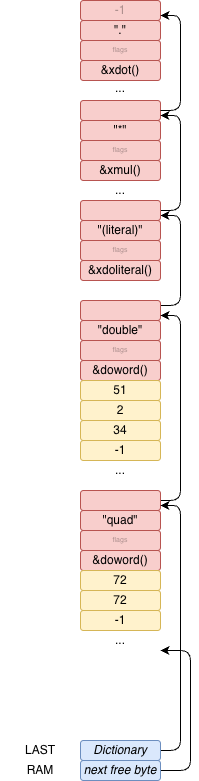

The diagram above was exported from draw.io. Its source (the exported page's mxGraphModel, read from the mxfile embedded in the PNG):
<mxGraphModel dx="1092" dy="857" grid="1" gridSize="10" guides="1" tooltips="1" connect="1" arrows="1" fold="1" page="1" pageScale="1" pageWidth="1100" pageHeight="850" math="0" shadow="0">
  <root>
    <mxCell id="0" />
    <mxCell id="1" parent="0" />
    <mxCell id="8baVeYcpc15CNprfrHO5-1" value="..." style="rounded=1;whiteSpace=wrap;html=1;fillColor=none;strokeColor=none;" vertex="1" parent="1">
      <mxGeometry x="240" y="220" width="80" height="20" as="geometry" />
    </mxCell>
    <mxCell id="8baVeYcpc15CNprfrHO5-2" value="" style="rounded=1;whiteSpace=wrap;html=1;fillColor=#f8cecc;strokeColor=#b85450;textOpacity=30;fontSize=7;" vertex="1" parent="1">
      <mxGeometry x="240" y="140" width="80" height="20" as="geometry" />
    </mxCell>
    <mxCell id="8baVeYcpc15CNprfrHO5-3" value="&quot;*&quot;" style="rounded=1;whiteSpace=wrap;html=1;fillColor=#f8cecc;strokeColor=#b85450;" vertex="1" parent="1">
      <mxGeometry x="240" y="160" width="80" height="20" as="geometry" />
    </mxCell>
    <mxCell id="8baVeYcpc15CNprfrHO5-4" value="&amp;amp;xmul()" style="rounded=1;whiteSpace=wrap;html=1;fillColor=#f8cecc;strokeColor=#b85450;" vertex="1" parent="1">
      <mxGeometry x="240" y="200" width="80" height="20" as="geometry" />
    </mxCell>
    <mxCell id="8baVeYcpc15CNprfrHO5-5" value="flags" style="rounded=1;whiteSpace=wrap;html=1;fillColor=#f8cecc;strokeColor=#b85450;textOpacity=30;fontSize=7;" vertex="1" parent="1">
      <mxGeometry x="240" y="180" width="80" height="20" as="geometry" />
    </mxCell>
    <mxCell id="8baVeYcpc15CNprfrHO5-6" value="..." style="rounded=1;whiteSpace=wrap;html=1;fillColor=none;strokeColor=none;" vertex="1" parent="1">
      <mxGeometry x="220" y="117.5" width="120" height="20" as="geometry" />
    </mxCell>
    <mxCell id="8baVeYcpc15CNprfrHO5-7" style="edgeStyle=orthogonalEdgeStyle;shape=connector;curved=0;rounded=1;orthogonalLoop=1;jettySize=auto;html=1;exitX=1;exitY=0.25;exitDx=0;exitDy=0;entryX=1;entryY=0.75;entryDx=0;entryDy=0;strokeColor=default;align=center;verticalAlign=middle;fontFamily=Helvetica;fontSize=11;fontColor=default;labelBackgroundColor=default;endArrow=classic;" edge="1" parent="1" source="8baVeYcpc15CNprfrHO5-8" target="8baVeYcpc15CNprfrHO5-27">
      <mxGeometry relative="1" as="geometry" />
    </mxCell>
    <mxCell id="8baVeYcpc15CNprfrHO5-8" value="" style="rounded=1;whiteSpace=wrap;html=1;fillColor=#f8cecc;strokeColor=#b85450;textOpacity=30;fontSize=7;" vertex="1" parent="1">
      <mxGeometry x="240" y="340" width="80" height="20" as="geometry" />
    </mxCell>
    <mxCell id="8baVeYcpc15CNprfrHO5-9" value="&quot;double&quot;" style="rounded=1;whiteSpace=wrap;html=1;fillColor=#f8cecc;strokeColor=#b85450;" vertex="1" parent="1">
      <mxGeometry x="240" y="360" width="80" height="20" as="geometry" />
    </mxCell>
    <mxCell id="8baVeYcpc15CNprfrHO5-10" value="&amp;amp;doword()" style="rounded=1;whiteSpace=wrap;html=1;fillColor=#f8cecc;strokeColor=#b85450;" vertex="1" parent="1">
      <mxGeometry x="240" y="400" width="80" height="20" as="geometry" />
    </mxCell>
    <mxCell id="8baVeYcpc15CNprfrHO5-11" value="flags" style="rounded=1;whiteSpace=wrap;html=1;fillColor=#f8cecc;strokeColor=#b85450;textOpacity=30;fontSize=7;" vertex="1" parent="1">
      <mxGeometry x="240" y="380" width="80" height="20" as="geometry" />
    </mxCell>
    <mxCell id="8baVeYcpc15CNprfrHO5-12" value="51" style="rounded=1;whiteSpace=wrap;html=1;fillColor=#fff2cc;strokeColor=#d6b656;" vertex="1" parent="1">
      <mxGeometry x="240" y="420" width="80" height="20" as="geometry" />
    </mxCell>
    <mxCell id="8baVeYcpc15CNprfrHO5-13" value="2" style="rounded=1;whiteSpace=wrap;html=1;fillColor=#fff2cc;strokeColor=#d6b656;" vertex="1" parent="1">
      <mxGeometry x="240" y="440" width="80" height="20" as="geometry" />
    </mxCell>
    <mxCell id="8baVeYcpc15CNprfrHO5-14" value="34" style="rounded=1;whiteSpace=wrap;html=1;fillColor=#fff2cc;strokeColor=#d6b656;" vertex="1" parent="1">
      <mxGeometry x="240" y="460" width="80" height="20" as="geometry" />
    </mxCell>
    <mxCell id="8baVeYcpc15CNprfrHO5-15" value="-1" style="rounded=1;whiteSpace=wrap;html=1;fillColor=#fff2cc;strokeColor=#d6b656;" vertex="1" parent="1">
      <mxGeometry x="240" y="480" width="80" height="20" as="geometry" />
    </mxCell>
    <mxCell id="8baVeYcpc15CNprfrHO5-16" value="..." style="rounded=1;whiteSpace=wrap;html=1;fillColor=none;strokeColor=none;" vertex="1" parent="1">
      <mxGeometry x="240" y="500" width="80" height="20" as="geometry" />
    </mxCell>
    <mxCell id="8baVeYcpc15CNprfrHO5-17" style="edgeStyle=orthogonalEdgeStyle;rounded=1;orthogonalLoop=1;jettySize=auto;html=1;entryX=1;entryY=0.75;entryDx=0;entryDy=0;exitX=1;exitY=0.5;exitDx=0;exitDy=0;curved=0;" edge="1" parent="1" source="8baVeYcpc15CNprfrHO5-18" target="8baVeYcpc15CNprfrHO5-8">
      <mxGeometry relative="1" as="geometry" />
    </mxCell>
    <mxCell id="8baVeYcpc15CNprfrHO5-18" value="" style="rounded=1;whiteSpace=wrap;html=1;fillColor=#f8cecc;strokeColor=#b85450;textOpacity=30;fontSize=7;" vertex="1" parent="1">
      <mxGeometry x="240" y="530" width="80" height="20" as="geometry" />
    </mxCell>
    <mxCell id="8baVeYcpc15CNprfrHO5-19" value="&quot;quad&quot;" style="rounded=1;whiteSpace=wrap;html=1;fillColor=#f8cecc;strokeColor=#b85450;" vertex="1" parent="1">
      <mxGeometry x="240" y="550" width="80" height="20" as="geometry" />
    </mxCell>
    <mxCell id="8baVeYcpc15CNprfrHO5-20" value="&amp;amp;doword()" style="rounded=1;whiteSpace=wrap;html=1;fillColor=#f8cecc;strokeColor=#b85450;" vertex="1" parent="1">
      <mxGeometry x="240" y="590" width="80" height="20" as="geometry" />
    </mxCell>
    <mxCell id="8baVeYcpc15CNprfrHO5-21" value="flags" style="rounded=1;whiteSpace=wrap;html=1;fillColor=#f8cecc;strokeColor=#b85450;textOpacity=30;fontSize=7;" vertex="1" parent="1">
      <mxGeometry x="240" y="570" width="80" height="20" as="geometry" />
    </mxCell>
    <mxCell id="8baVeYcpc15CNprfrHO5-22" value="72" style="rounded=1;whiteSpace=wrap;html=1;fillColor=#fff2cc;strokeColor=#d6b656;strokeWidth=1;" vertex="1" parent="1">
      <mxGeometry x="240" y="610" width="80" height="20" as="geometry" />
    </mxCell>
    <mxCell id="8baVeYcpc15CNprfrHO5-23" value="72" style="rounded=1;whiteSpace=wrap;html=1;fillColor=#fff2cc;strokeColor=#d6b656;" vertex="1" parent="1">
      <mxGeometry x="240" y="630" width="80" height="20" as="geometry" />
    </mxCell>
    <mxCell id="8baVeYcpc15CNprfrHO5-24" value="-1" style="rounded=1;whiteSpace=wrap;html=1;fillColor=#fff2cc;strokeColor=#d6b656;" vertex="1" parent="1">
      <mxGeometry x="240" y="650" width="80" height="20" as="geometry" />
    </mxCell>
    <mxCell id="8baVeYcpc15CNprfrHO5-25" value="..." style="rounded=1;whiteSpace=wrap;html=1;fillColor=none;strokeColor=none;" vertex="1" parent="1">
      <mxGeometry x="240" y="670" width="80" height="20" as="geometry" />
    </mxCell>
    <mxCell id="8baVeYcpc15CNprfrHO5-26" style="edgeStyle=orthogonalEdgeStyle;shape=connector;curved=0;rounded=1;orthogonalLoop=1;jettySize=auto;html=1;exitX=1;exitY=0.5;exitDx=0;exitDy=0;entryX=1;entryY=0.75;entryDx=0;entryDy=0;strokeColor=default;align=center;verticalAlign=middle;fontFamily=Helvetica;fontSize=11;fontColor=default;labelBackgroundColor=default;endArrow=classic;" edge="1" parent="1" source="8baVeYcpc15CNprfrHO5-27" target="8baVeYcpc15CNprfrHO5-2">
      <mxGeometry relative="1" as="geometry" />
    </mxCell>
    <mxCell id="8baVeYcpc15CNprfrHO5-27" value="" style="rounded=1;whiteSpace=wrap;html=1;fillColor=#f8cecc;strokeColor=#b85450;textOpacity=30;fontSize=7;" vertex="1" parent="1">
      <mxGeometry x="240" y="240" width="80" height="20" as="geometry" />
    </mxCell>
    <mxCell id="8baVeYcpc15CNprfrHO5-28" value="&quot;(literal)&quot;" style="rounded=1;whiteSpace=wrap;html=1;fillColor=#f8cecc;strokeColor=#b85450;" vertex="1" parent="1">
      <mxGeometry x="240" y="260" width="80" height="20" as="geometry" />
    </mxCell>
    <mxCell id="8baVeYcpc15CNprfrHO5-29" value="&amp;amp;xdoliteral()" style="rounded=1;whiteSpace=wrap;html=1;fillColor=#f8cecc;strokeColor=#b85450;" vertex="1" parent="1">
      <mxGeometry x="240" y="300" width="80" height="20" as="geometry" />
    </mxCell>
    <mxCell id="8baVeYcpc15CNprfrHO5-30" value="flags" style="rounded=1;whiteSpace=wrap;html=1;fillColor=#f8cecc;strokeColor=#b85450;textOpacity=30;fontSize=7;" vertex="1" parent="1">
      <mxGeometry x="240" y="280" width="80" height="20" as="geometry" />
    </mxCell>
    <mxCell id="8baVeYcpc15CNprfrHO5-31" value="&lt;font style=&quot;font-size: 12px;&quot;&gt;-1&lt;/font&gt;" style="rounded=1;whiteSpace=wrap;html=1;fillColor=#f8cecc;strokeColor=#b85450;textOpacity=30;fontSize=7;" vertex="1" parent="1">
      <mxGeometry x="240" y="40" width="80" height="20" as="geometry" />
    </mxCell>
    <mxCell id="8baVeYcpc15CNprfrHO5-32" value="&quot;.&quot;" style="rounded=1;whiteSpace=wrap;html=1;fillColor=#f8cecc;strokeColor=#b85450;" vertex="1" parent="1">
      <mxGeometry x="240" y="60" width="80" height="20" as="geometry" />
    </mxCell>
    <mxCell id="8baVeYcpc15CNprfrHO5-33" value="&amp;amp;xdot()" style="rounded=1;whiteSpace=wrap;html=1;fillColor=#f8cecc;strokeColor=#b85450;" vertex="1" parent="1">
      <mxGeometry x="240" y="100" width="80" height="20" as="geometry" />
    </mxCell>
    <mxCell id="8baVeYcpc15CNprfrHO5-34" value="flags" style="rounded=1;whiteSpace=wrap;html=1;fillColor=#f8cecc;strokeColor=#b85450;textOpacity=30;fontSize=7;" vertex="1" parent="1">
      <mxGeometry x="240" y="80" width="80" height="20" as="geometry" />
    </mxCell>
    <mxCell id="8baVeYcpc15CNprfrHO5-36" style="edgeStyle=orthogonalEdgeStyle;shape=connector;curved=0;rounded=1;orthogonalLoop=1;jettySize=auto;html=1;exitX=1;exitY=0.5;exitDx=0;exitDy=0;entryX=1;entryY=0.75;entryDx=0;entryDy=0;strokeColor=default;align=center;verticalAlign=middle;fontFamily=Helvetica;fontSize=11;fontColor=default;labelBackgroundColor=default;endArrow=classic;" edge="1" parent="1" source="8baVeYcpc15CNprfrHO5-2" target="8baVeYcpc15CNprfrHO5-31">
      <mxGeometry relative="1" as="geometry" />
    </mxCell>
    <mxCell id="8baVeYcpc15CNprfrHO5-37" style="edgeStyle=orthogonalEdgeStyle;shape=connector;curved=0;rounded=1;orthogonalLoop=1;jettySize=auto;html=1;exitX=1;exitY=0.5;exitDx=0;exitDy=0;strokeColor=default;align=center;verticalAlign=middle;fontFamily=Helvetica;fontSize=11;fontColor=default;labelBackgroundColor=default;endArrow=classic;entryX=1;entryY=0.75;entryDx=0;entryDy=0;" edge="1" parent="1" source="8baVeYcpc15CNprfrHO5-38" target="8baVeYcpc15CNprfrHO5-18">
      <mxGeometry relative="1" as="geometry">
        <mxPoint x="360" y="550" as="targetPoint" />
      </mxGeometry>
    </mxCell>
    <mxCell id="8baVeYcpc15CNprfrHO5-38" value="" style="rounded=1;whiteSpace=wrap;html=1;fillColor=#dae8fc;strokeColor=#6c8ebf;" vertex="1" parent="1">
      <mxGeometry x="240" y="780" width="80" height="20" as="geometry" />
    </mxCell>
    <mxCell id="8baVeYcpc15CNprfrHO5-39" value="&lt;i&gt;Dictionary&lt;/i&gt;" style="rounded=1;whiteSpace=wrap;html=1;fillColor=none;strokeColor=none;" vertex="1" parent="1">
      <mxGeometry x="240" y="780" width="80" height="20" as="geometry" />
    </mxCell>
    <mxCell id="8baVeYcpc15CNprfrHO5-40" value="LAST" style="rounded=1;whiteSpace=wrap;html=1;fillColor=none;strokeColor=none;" vertex="1" parent="1">
      <mxGeometry x="160" y="780" width="80" height="20" as="geometry" />
    </mxCell>
    <mxCell id="8baVeYcpc15CNprfrHO5-43" style="edgeStyle=orthogonalEdgeStyle;shape=connector;curved=0;rounded=1;orthogonalLoop=1;jettySize=auto;html=1;exitX=1;exitY=0.5;exitDx=0;exitDy=0;entryX=1;entryY=1;entryDx=0;entryDy=0;strokeColor=default;align=center;verticalAlign=middle;fontFamily=Helvetica;fontSize=11;fontColor=default;labelBackgroundColor=default;endArrow=classic;" edge="1" parent="1" source="8baVeYcpc15CNprfrHO5-41" target="8baVeYcpc15CNprfrHO5-25">
      <mxGeometry relative="1" as="geometry">
        <Array as="points">
          <mxPoint x="350" y="810" />
          <mxPoint x="350" y="690" />
        </Array>
      </mxGeometry>
    </mxCell>
    <mxCell id="8baVeYcpc15CNprfrHO5-41" value="&lt;i&gt;next free byte&lt;/i&gt;" style="rounded=1;whiteSpace=wrap;html=1;fillColor=#dae8fc;strokeColor=#6c8ebf;" vertex="1" parent="1">
      <mxGeometry x="240" y="800" width="80" height="20" as="geometry" />
    </mxCell>
    <mxCell id="8baVeYcpc15CNprfrHO5-42" value="RAM" style="rounded=1;whiteSpace=wrap;html=1;fillColor=none;strokeColor=none;" vertex="1" parent="1">
      <mxGeometry x="160" y="800" width="80" height="20" as="geometry" />
    </mxCell>
  </root>
</mxGraphModel>